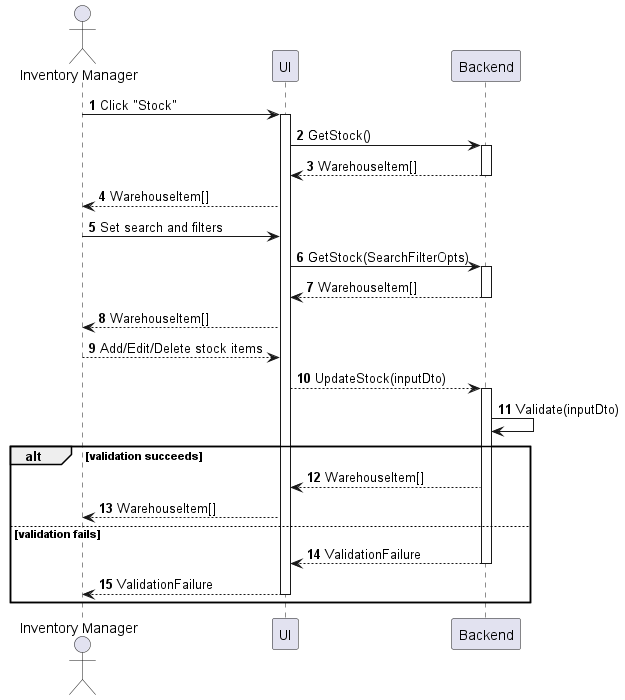

The diagram above was rendered by PlantUML. Its source (embedded in the PNG):
@startuml inventory-stock-manage
autonumber

actor "Inventory Manager" as a
participant UI as f
participant Backend as b

a -> f : Click "Stock"
activate f
f -> b : GetStock()
activate b
return WarehouseItem[]
f --> a : WarehouseItem[]
a -> f : Set search and filters
f -> b : GetStock(SearchFilterOpts)
activate b
return WarehouseItem[]
f --> a : WarehouseItem[]
a --> f : Add/Edit/Delete stock items
f --> b : UpdateStock(inputDto)
activate b
b -> b : Validate(inputDto)
alt validation succeeds
    b --> f : WarehouseItem[]
    f --> a : WarehouseItem[]
else validation fails
    return ValidationFailure
    return ValidationFailure
end
@enduml